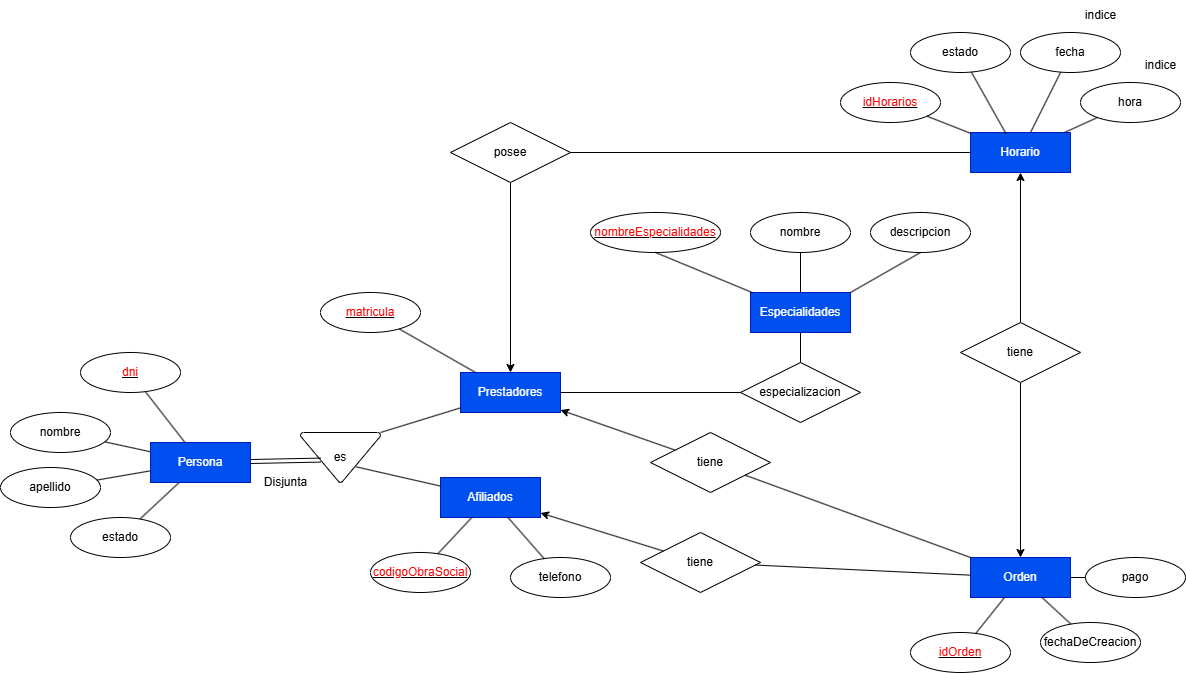

The diagram above was exported from draw.io. Its source (the exported page's mxGraphModel, read from the mxfile embedded in the PNG):
<mxGraphModel dx="2247" dy="794" grid="1" gridSize="10" guides="1" tooltips="1" connect="1" arrows="1" fold="1" page="1" pageScale="1" pageWidth="827" pageHeight="1169" math="0" shadow="0">
  <root>
    <mxCell id="0" />
    <mxCell id="1" parent="0" />
    <mxCell id="SpqSqvVS5LFrkoiaBsKL-1" value="Prestadores" style="whiteSpace=wrap;html=1;align=center;fillColor=#0050ef;fontColor=#ffffff;strokeColor=#001DBC;" parent="1" vertex="1">
      <mxGeometry x="90" y="400" width="100" height="40" as="geometry" />
    </mxCell>
    <mxCell id="SpqSqvVS5LFrkoiaBsKL-2" value="Horario" style="whiteSpace=wrap;html=1;align=center;fillColor=#0050ef;fontColor=#ffffff;strokeColor=#001DBC;" parent="1" vertex="1">
      <mxGeometry x="600" y="160" width="100" height="40" as="geometry" />
    </mxCell>
    <mxCell id="SpqSqvVS5LFrkoiaBsKL-3" value="Afiliados" style="whiteSpace=wrap;html=1;align=center;fillColor=#0050ef;fontColor=#ffffff;strokeColor=#001DBC;" parent="1" vertex="1">
      <mxGeometry x="70" y="505" width="100" height="40" as="geometry" />
    </mxCell>
    <mxCell id="SpqSqvVS5LFrkoiaBsKL-4" value="Orden" style="whiteSpace=wrap;html=1;align=center;fillColor=#0050ef;fontColor=#ffffff;strokeColor=#001DBC;" parent="1" vertex="1">
      <mxGeometry x="600" y="585" width="100" height="40" as="geometry" />
    </mxCell>
    <mxCell id="SpqSqvVS5LFrkoiaBsKL-5" value="&lt;font style=&quot;color: rgb(255, 0, 0);&quot;&gt;matricula&lt;/font&gt;" style="ellipse;whiteSpace=wrap;html=1;align=center;fontStyle=4;fontColor=light-dark(#000000,#CC0000);" parent="1" vertex="1">
      <mxGeometry x="-50" y="320" width="100" height="40" as="geometry" />
    </mxCell>
    <mxCell id="SpqSqvVS5LFrkoiaBsKL-6" value="&lt;font style=&quot;background-color: light-dark(#ffffff, var(--ge-dark-color, #121212)); color: rgb(255, 0, 0);&quot;&gt;idHorarios&lt;/font&gt;" style="ellipse;whiteSpace=wrap;html=1;align=center;fontStyle=4;fontColor=light-dark(#000000,#CC0000);" parent="1" vertex="1">
      <mxGeometry x="470" y="110" width="100" height="40" as="geometry" />
    </mxCell>
    <mxCell id="SpqSqvVS5LFrkoiaBsKL-8" value="&lt;font style=&quot;color: rgb(255, 0, 0);&quot;&gt;idOrden&lt;/font&gt;" style="ellipse;whiteSpace=wrap;html=1;align=center;fontStyle=4;fontColor=light-dark(#000000,#CC0000);" parent="1" vertex="1">
      <mxGeometry x="540" y="660" width="100" height="40" as="geometry" />
    </mxCell>
    <mxCell id="SpqSqvVS5LFrkoiaBsKL-9" value="&lt;font style=&quot;color: rgb(255, 0, 0);&quot;&gt;codigoObraSocial&lt;/font&gt;" style="ellipse;whiteSpace=wrap;html=1;align=center;fontStyle=4;fontColor=light-dark(#000000,#CC0000);" parent="1" vertex="1">
      <mxGeometry y="580" width="100" height="40" as="geometry" />
    </mxCell>
    <mxCell id="SpqSqvVS5LFrkoiaBsKL-11" value="pago" style="ellipse;whiteSpace=wrap;html=1;align=center;" parent="1" vertex="1">
      <mxGeometry x="715" y="585" width="100" height="40" as="geometry" />
    </mxCell>
    <mxCell id="SpqSqvVS5LFrkoiaBsKL-13" value="telefono" style="ellipse;whiteSpace=wrap;html=1;align=center;" parent="1" vertex="1">
      <mxGeometry x="140" y="585" width="100" height="40" as="geometry" />
    </mxCell>
    <mxCell id="SpqSqvVS5LFrkoiaBsKL-14" value="apellido" style="ellipse;whiteSpace=wrap;html=1;align=center;" parent="1" vertex="1">
      <mxGeometry x="-370" y="495" width="100" height="40" as="geometry" />
    </mxCell>
    <mxCell id="SpqSqvVS5LFrkoiaBsKL-15" value="nombre" style="ellipse;whiteSpace=wrap;html=1;align=center;" parent="1" vertex="1">
      <mxGeometry x="-360" y="440" width="100" height="40" as="geometry" />
    </mxCell>
    <mxCell id="SpqSqvVS5LFrkoiaBsKL-17" value="hora" style="ellipse;whiteSpace=wrap;html=1;align=center;verticalAlign=middle;" parent="1" vertex="1">
      <mxGeometry x="710" y="110" width="100" height="40" as="geometry" />
    </mxCell>
    <mxCell id="SpqSqvVS5LFrkoiaBsKL-18" value="fecha" style="ellipse;whiteSpace=wrap;html=1;align=center;" parent="1" vertex="1">
      <mxGeometry x="650" y="60" width="100" height="40" as="geometry" />
    </mxCell>
    <mxCell id="SpqSqvVS5LFrkoiaBsKL-19" value="estado" style="ellipse;whiteSpace=wrap;html=1;align=center;" parent="1" vertex="1">
      <mxGeometry x="540" y="60" width="100" height="40" as="geometry" />
    </mxCell>
    <mxCell id="SpqSqvVS5LFrkoiaBsKL-23" value="fechaDeCreacion" style="ellipse;whiteSpace=wrap;html=1;align=center;" parent="1" vertex="1">
      <mxGeometry x="670" y="650" width="100" height="40" as="geometry" />
    </mxCell>
    <mxCell id="SpqSqvVS5LFrkoiaBsKL-26" value="posee" style="shape=rhombus;perimeter=rhombusPerimeter;whiteSpace=wrap;html=1;align=center;" parent="1" vertex="1">
      <mxGeometry x="80" y="150" width="120" height="60" as="geometry" />
    </mxCell>
    <mxCell id="SpqSqvVS5LFrkoiaBsKL-29" value="" style="endArrow=classic;html=1;rounded=0;endFill=1;exitX=0.5;exitY=1;exitDx=0;exitDy=0;" parent="1" source="SpqSqvVS5LFrkoiaBsKL-26" target="SpqSqvVS5LFrkoiaBsKL-1" edge="1">
      <mxGeometry relative="1" as="geometry">
        <mxPoint x="230" y="230" as="sourcePoint" />
        <mxPoint x="230" y="400" as="targetPoint" />
      </mxGeometry>
    </mxCell>
    <mxCell id="SpqSqvVS5LFrkoiaBsKL-30" value="" style="endArrow=classic;html=1;rounded=0;endFill=1;" parent="1" source="SpqSqvVS5LFrkoiaBsKL-28" target="SpqSqvVS5LFrkoiaBsKL-2" edge="1">
      <mxGeometry relative="1" as="geometry">
        <mxPoint x="620" y="320" as="sourcePoint" />
        <mxPoint x="670" y="260" as="targetPoint" />
      </mxGeometry>
    </mxCell>
    <mxCell id="SpqSqvVS5LFrkoiaBsKL-33" value="" style="endArrow=none;html=1;rounded=0;" parent="1" source="SpqSqvVS5LFrkoiaBsKL-15" target="SpqSqvVS5LFrkoiaBsKL-77" edge="1">
      <mxGeometry relative="1" as="geometry">
        <mxPoint x="-84.64466094067257" y="744.1421356237308" as="sourcePoint" />
        <mxPoint x="-230" y="620" as="targetPoint" />
      </mxGeometry>
    </mxCell>
    <mxCell id="SpqSqvVS5LFrkoiaBsKL-35" value="" style="endArrow=none;html=1;rounded=0;" parent="1" source="SpqSqvVS5LFrkoiaBsKL-14" target="SpqSqvVS5LFrkoiaBsKL-77" edge="1">
      <mxGeometry relative="1" as="geometry">
        <mxPoint x="-390" y="620" as="sourcePoint" />
        <mxPoint x="-230" y="620" as="targetPoint" />
      </mxGeometry>
    </mxCell>
    <mxCell id="SpqSqvVS5LFrkoiaBsKL-36" value="" style="endArrow=none;html=1;rounded=0;" parent="1" source="SpqSqvVS5LFrkoiaBsKL-13" target="SpqSqvVS5LFrkoiaBsKL-3" edge="1">
      <mxGeometry relative="1" as="geometry">
        <mxPoint x="-390" y="620" as="sourcePoint" />
        <mxPoint x="-230" y="620" as="targetPoint" />
      </mxGeometry>
    </mxCell>
    <mxCell id="SpqSqvVS5LFrkoiaBsKL-38" value="" style="endArrow=none;html=1;rounded=0;" parent="1" source="SpqSqvVS5LFrkoiaBsKL-11" target="SpqSqvVS5LFrkoiaBsKL-4" edge="1">
      <mxGeometry relative="1" as="geometry">
        <mxPoint x="382.40999999999997" y="385" as="sourcePoint" />
        <mxPoint x="542.41" y="385" as="targetPoint" />
      </mxGeometry>
    </mxCell>
    <mxCell id="SpqSqvVS5LFrkoiaBsKL-40" value="" style="endArrow=none;html=1;rounded=0;" parent="1" source="SpqSqvVS5LFrkoiaBsKL-23" target="SpqSqvVS5LFrkoiaBsKL-4" edge="1">
      <mxGeometry relative="1" as="geometry">
        <mxPoint x="382.40999999999997" y="385" as="sourcePoint" />
        <mxPoint x="542.41" y="385" as="targetPoint" />
      </mxGeometry>
    </mxCell>
    <mxCell id="SpqSqvVS5LFrkoiaBsKL-41" value="" style="endArrow=none;html=1;rounded=0;" parent="1" source="SpqSqvVS5LFrkoiaBsKL-8" target="SpqSqvVS5LFrkoiaBsKL-4" edge="1">
      <mxGeometry relative="1" as="geometry">
        <mxPoint x="382.40999999999997" y="385" as="sourcePoint" />
        <mxPoint x="542.41" y="385" as="targetPoint" />
      </mxGeometry>
    </mxCell>
    <mxCell id="SpqSqvVS5LFrkoiaBsKL-43" value="" style="endArrow=none;html=1;rounded=0;" parent="1" source="SpqSqvVS5LFrkoiaBsKL-17" target="SpqSqvVS5LFrkoiaBsKL-2" edge="1">
      <mxGeometry relative="1" as="geometry">
        <mxPoint x="310" y="380" as="sourcePoint" />
        <mxPoint x="700" y="171" as="targetPoint" />
      </mxGeometry>
    </mxCell>
    <mxCell id="SpqSqvVS5LFrkoiaBsKL-44" value="" style="endArrow=none;html=1;rounded=0;entryX=0.356;entryY=0.035;entryDx=0;entryDy=0;entryPerimeter=0;" parent="1" source="SpqSqvVS5LFrkoiaBsKL-19" target="SpqSqvVS5LFrkoiaBsKL-2" edge="1">
      <mxGeometry relative="1" as="geometry">
        <mxPoint x="310" y="380" as="sourcePoint" />
        <mxPoint x="470" y="380" as="targetPoint" />
      </mxGeometry>
    </mxCell>
    <mxCell id="SpqSqvVS5LFrkoiaBsKL-45" value="" style="endArrow=none;html=1;rounded=0;" parent="1" source="SpqSqvVS5LFrkoiaBsKL-18" target="SpqSqvVS5LFrkoiaBsKL-2" edge="1">
      <mxGeometry relative="1" as="geometry">
        <mxPoint x="310" y="380" as="sourcePoint" />
        <mxPoint x="470" y="380" as="targetPoint" />
      </mxGeometry>
    </mxCell>
    <mxCell id="SpqSqvVS5LFrkoiaBsKL-46" value="" style="endArrow=none;html=1;rounded=0;" parent="1" source="SpqSqvVS5LFrkoiaBsKL-6" target="SpqSqvVS5LFrkoiaBsKL-2" edge="1">
      <mxGeometry relative="1" as="geometry">
        <mxPoint x="310" y="380" as="sourcePoint" />
        <mxPoint x="470" y="380" as="targetPoint" />
      </mxGeometry>
    </mxCell>
    <mxCell id="SpqSqvVS5LFrkoiaBsKL-49" value="" style="endArrow=none;html=1;rounded=0;" parent="1" source="SpqSqvVS5LFrkoiaBsKL-5" target="SpqSqvVS5LFrkoiaBsKL-1" edge="1">
      <mxGeometry relative="1" as="geometry">
        <mxPoint x="310" y="380" as="sourcePoint" />
        <mxPoint x="470" y="380" as="targetPoint" />
      </mxGeometry>
    </mxCell>
    <mxCell id="SpqSqvVS5LFrkoiaBsKL-56" value="" style="endArrow=none;html=1;rounded=0;exitX=1;exitY=0.5;exitDx=0;exitDy=0;entryX=0;entryY=0.5;entryDx=0;entryDy=0;" parent="1" source="SpqSqvVS5LFrkoiaBsKL-26" target="SpqSqvVS5LFrkoiaBsKL-2" edge="1">
      <mxGeometry relative="1" as="geometry">
        <mxPoint x="380" y="380" as="sourcePoint" />
        <mxPoint x="540" y="380" as="targetPoint" />
      </mxGeometry>
    </mxCell>
    <mxCell id="SpqSqvVS5LFrkoiaBsKL-57" value="tiene" style="shape=rhombus;perimeter=rhombusPerimeter;whiteSpace=wrap;html=1;align=center;" parent="1" vertex="1">
      <mxGeometry x="280" y="460" width="120" height="60" as="geometry" />
    </mxCell>
    <mxCell id="SpqSqvVS5LFrkoiaBsKL-58" value="tiene" style="shape=rhombus;perimeter=rhombusPerimeter;whiteSpace=wrap;html=1;align=center;" parent="1" vertex="1">
      <mxGeometry x="270" y="560" width="120" height="60" as="geometry" />
    </mxCell>
    <mxCell id="SpqSqvVS5LFrkoiaBsKL-59" value="" style="endArrow=classic;html=1;rounded=0;endFill=1;" parent="1" source="SpqSqvVS5LFrkoiaBsKL-57" target="SpqSqvVS5LFrkoiaBsKL-1" edge="1">
      <mxGeometry relative="1" as="geometry">
        <mxPoint x="520" y="380" as="sourcePoint" />
        <mxPoint x="680" y="380" as="targetPoint" />
      </mxGeometry>
    </mxCell>
    <mxCell id="SpqSqvVS5LFrkoiaBsKL-60" value="" style="endArrow=none;html=1;rounded=0;" parent="1" source="SpqSqvVS5LFrkoiaBsKL-4" target="SpqSqvVS5LFrkoiaBsKL-58" edge="1">
      <mxGeometry relative="1" as="geometry">
        <mxPoint x="592.41" y="385" as="sourcePoint" />
        <mxPoint x="389.9962068965516" y="628.7931034482758" as="targetPoint" />
      </mxGeometry>
    </mxCell>
    <mxCell id="SpqSqvVS5LFrkoiaBsKL-61" value="" style="endArrow=none;html=1;rounded=0;entryX=0;entryY=0;entryDx=0;entryDy=0;" parent="1" source="SpqSqvVS5LFrkoiaBsKL-57" target="SpqSqvVS5LFrkoiaBsKL-4" edge="1">
      <mxGeometry relative="1" as="geometry">
        <mxPoint x="520" y="380" as="sourcePoint" />
        <mxPoint x="680" y="380" as="targetPoint" />
      </mxGeometry>
    </mxCell>
    <mxCell id="SpqSqvVS5LFrkoiaBsKL-63" value="" style="endArrow=classic;html=1;rounded=0;endFill=1;entryX=0.5;entryY=0;entryDx=0;entryDy=0;" parent="1" source="SpqSqvVS5LFrkoiaBsKL-28" target="SpqSqvVS5LFrkoiaBsKL-4" edge="1">
      <mxGeometry relative="1" as="geometry">
        <mxPoint x="520" y="380" as="sourcePoint" />
        <mxPoint x="680" y="380" as="targetPoint" />
      </mxGeometry>
    </mxCell>
    <mxCell id="SpqSqvVS5LFrkoiaBsKL-64" value="" style="endArrow=classic;html=1;rounded=0;endFill=1;" parent="1" source="SpqSqvVS5LFrkoiaBsKL-58" target="SpqSqvVS5LFrkoiaBsKL-3" edge="1">
      <mxGeometry relative="1" as="geometry">
        <mxPoint x="520" y="380" as="sourcePoint" />
        <mxPoint x="-30" y="770" as="targetPoint" />
      </mxGeometry>
    </mxCell>
    <mxCell id="SpqSqvVS5LFrkoiaBsKL-65" value="especializacion" style="shape=rhombus;perimeter=rhombusPerimeter;whiteSpace=wrap;html=1;align=center;" parent="1" vertex="1">
      <mxGeometry x="370" y="390" width="120" height="60" as="geometry" />
    </mxCell>
    <mxCell id="SpqSqvVS5LFrkoiaBsKL-66" value="Especialidades" style="whiteSpace=wrap;html=1;align=center;fillColor=#0050ef;fontColor=#ffffff;strokeColor=#001DBC;" parent="1" vertex="1">
      <mxGeometry x="380" y="320" width="100" height="40" as="geometry" />
    </mxCell>
    <mxCell id="SpqSqvVS5LFrkoiaBsKL-67" value="&lt;font style=&quot;color: rgb(255, 0, 0);&quot;&gt;nombreEspecialidades&lt;/font&gt;" style="ellipse;whiteSpace=wrap;html=1;align=center;fontStyle=4;fontColor=light-dark(#000000,#CC0000);" parent="1" vertex="1">
      <mxGeometry x="220" y="240" width="130" height="40" as="geometry" />
    </mxCell>
    <mxCell id="SpqSqvVS5LFrkoiaBsKL-68" value="nombre" style="ellipse;whiteSpace=wrap;html=1;align=center;" parent="1" vertex="1">
      <mxGeometry x="380" y="240" width="100" height="40" as="geometry" />
    </mxCell>
    <mxCell id="SpqSqvVS5LFrkoiaBsKL-69" value="descripcion" style="ellipse;whiteSpace=wrap;html=1;align=center;" parent="1" vertex="1">
      <mxGeometry x="500" y="240" width="100" height="40" as="geometry" />
    </mxCell>
    <mxCell id="SpqSqvVS5LFrkoiaBsKL-70" value="" style="endArrow=none;html=1;rounded=0;entryX=0.5;entryY=1;entryDx=0;entryDy=0;" parent="1" source="SpqSqvVS5LFrkoiaBsKL-66" target="SpqSqvVS5LFrkoiaBsKL-67" edge="1">
      <mxGeometry relative="1" as="geometry">
        <mxPoint x="520" y="380" as="sourcePoint" />
        <mxPoint x="680" y="380" as="targetPoint" />
      </mxGeometry>
    </mxCell>
    <mxCell id="SpqSqvVS5LFrkoiaBsKL-71" value="" style="endArrow=none;html=1;rounded=0;exitX=0.5;exitY=0;exitDx=0;exitDy=0;entryX=0.5;entryY=1;entryDx=0;entryDy=0;" parent="1" source="SpqSqvVS5LFrkoiaBsKL-65" target="SpqSqvVS5LFrkoiaBsKL-66" edge="1">
      <mxGeometry relative="1" as="geometry">
        <mxPoint x="520" y="380" as="sourcePoint" />
        <mxPoint x="680" y="380" as="targetPoint" />
      </mxGeometry>
    </mxCell>
    <mxCell id="SpqSqvVS5LFrkoiaBsKL-72" value="" style="endArrow=none;html=1;rounded=0;exitX=1;exitY=0.5;exitDx=0;exitDy=0;entryX=0;entryY=0.5;entryDx=0;entryDy=0;" parent="1" source="SpqSqvVS5LFrkoiaBsKL-1" target="SpqSqvVS5LFrkoiaBsKL-65" edge="1">
      <mxGeometry relative="1" as="geometry">
        <mxPoint x="520" y="380" as="sourcePoint" />
        <mxPoint x="680" y="380" as="targetPoint" />
      </mxGeometry>
    </mxCell>
    <mxCell id="SpqSqvVS5LFrkoiaBsKL-73" value="" style="endArrow=none;html=1;rounded=0;exitX=1;exitY=0;exitDx=0;exitDy=0;entryX=0.5;entryY=1;entryDx=0;entryDy=0;" parent="1" source="SpqSqvVS5LFrkoiaBsKL-66" target="SpqSqvVS5LFrkoiaBsKL-69" edge="1">
      <mxGeometry relative="1" as="geometry">
        <mxPoint x="520" y="380" as="sourcePoint" />
        <mxPoint x="680" y="380" as="targetPoint" />
      </mxGeometry>
    </mxCell>
    <mxCell id="SpqSqvVS5LFrkoiaBsKL-74" value="" style="endArrow=none;html=1;rounded=0;exitX=0.5;exitY=0;exitDx=0;exitDy=0;" parent="1" source="SpqSqvVS5LFrkoiaBsKL-66" target="SpqSqvVS5LFrkoiaBsKL-68" edge="1">
      <mxGeometry relative="1" as="geometry">
        <mxPoint x="520" y="380" as="sourcePoint" />
        <mxPoint x="680" y="380" as="targetPoint" />
      </mxGeometry>
    </mxCell>
    <mxCell id="SpqSqvVS5LFrkoiaBsKL-76" value="" style="endArrow=none;html=1;rounded=0;" parent="1" source="SpqSqvVS5LFrkoiaBsKL-9" target="SpqSqvVS5LFrkoiaBsKL-3" edge="1">
      <mxGeometry relative="1" as="geometry">
        <mxPoint x="180" y="550" as="sourcePoint" />
        <mxPoint x="-39" y="760" as="targetPoint" />
      </mxGeometry>
    </mxCell>
    <mxCell id="SpqSqvVS5LFrkoiaBsKL-28" value="tiene" style="shape=rhombus;perimeter=rhombusPerimeter;whiteSpace=wrap;html=1;align=center;" parent="1" vertex="1">
      <mxGeometry x="590" y="350" width="120" height="60" as="geometry" />
    </mxCell>
    <mxCell id="SpqSqvVS5LFrkoiaBsKL-77" value="Persona" style="whiteSpace=wrap;html=1;align=center;fillColor=#0050ef;fontColor=#ffffff;strokeColor=#001DBC;" parent="1" vertex="1">
      <mxGeometry x="-220" y="470" width="100" height="40" as="geometry" />
    </mxCell>
    <mxCell id="wERPBDLs7BAX5Cb2763U-2" value="" style="rounded=0;orthogonalLoop=1;jettySize=auto;html=1;endArrow=none;startFill=0;" edge="1" parent="1" source="wERPBDLs7BAX5Cb2763U-1" target="SpqSqvVS5LFrkoiaBsKL-77">
      <mxGeometry relative="1" as="geometry" />
    </mxCell>
    <mxCell id="wERPBDLs7BAX5Cb2763U-1" value="estado" style="ellipse;whiteSpace=wrap;html=1;align=center;" vertex="1" parent="1">
      <mxGeometry x="-300" y="545" width="100" height="40" as="geometry" />
    </mxCell>
    <mxCell id="wERPBDLs7BAX5Cb2763U-4" value="&lt;u&gt;&lt;font style=&quot;color: rgb(255, 0, 0);&quot;&gt;dni&lt;/font&gt;&lt;/u&gt;" style="ellipse;whiteSpace=wrap;html=1;fontColor=light-dark(#000000,#CC0000);" vertex="1" parent="1">
      <mxGeometry x="-290" y="380" width="100" height="40" as="geometry" />
    </mxCell>
    <mxCell id="wERPBDLs7BAX5Cb2763U-7" value="" style="endArrow=none;html=1;rounded=0;" edge="1" parent="1" source="SpqSqvVS5LFrkoiaBsKL-77" target="wERPBDLs7BAX5Cb2763U-4">
      <mxGeometry width="50" height="50" relative="1" as="geometry">
        <mxPoint x="-150" y="460" as="sourcePoint" />
        <mxPoint x="-100" y="410" as="targetPoint" />
      </mxGeometry>
    </mxCell>
    <mxCell id="wERPBDLs7BAX5Cb2763U-9" value="es" style="strokeWidth=1;html=1;shape=mxgraph.flowchart.merge_or_storage;whiteSpace=wrap;fillColor=default;" vertex="1" parent="1">
      <mxGeometry x="-70" y="460" width="80" height="50" as="geometry" />
    </mxCell>
    <mxCell id="wERPBDLs7BAX5Cb2763U-10" value="" style="endArrow=none;html=1;rounded=0;shape=link;entryX=0.252;entryY=0.552;entryDx=0;entryDy=0;entryPerimeter=0;" edge="1" parent="1" source="SpqSqvVS5LFrkoiaBsKL-77" target="wERPBDLs7BAX5Cb2763U-9">
      <mxGeometry width="50" height="50" relative="1" as="geometry">
        <mxPoint x="-90" y="460" as="sourcePoint" />
        <mxPoint x="-40" y="410" as="targetPoint" />
      </mxGeometry>
    </mxCell>
    <mxCell id="wERPBDLs7BAX5Cb2763U-11" value="" style="endArrow=none;html=1;rounded=0;exitX=1;exitY=0;exitDx=0;exitDy=0;exitPerimeter=0;" edge="1" parent="1" source="wERPBDLs7BAX5Cb2763U-9" target="SpqSqvVS5LFrkoiaBsKL-1">
      <mxGeometry width="50" height="50" relative="1" as="geometry">
        <mxPoint x="-30" y="460" as="sourcePoint" />
        <mxPoint x="20" y="410" as="targetPoint" />
      </mxGeometry>
    </mxCell>
    <mxCell id="wERPBDLs7BAX5Cb2763U-12" value="" style="endArrow=none;html=1;rounded=0;exitX=0.688;exitY=0.684;exitDx=0;exitDy=0;exitPerimeter=0;" edge="1" parent="1" source="wERPBDLs7BAX5Cb2763U-9" target="SpqSqvVS5LFrkoiaBsKL-3">
      <mxGeometry width="50" height="50" relative="1" as="geometry">
        <mxPoint x="-90" y="460" as="sourcePoint" />
        <mxPoint x="-40" y="410" as="targetPoint" />
      </mxGeometry>
    </mxCell>
    <mxCell id="wERPBDLs7BAX5Cb2763U-14" value="Disjunta" style="text;html=1;align=center;verticalAlign=middle;resizable=0;points=[];autosize=1;strokeColor=none;fillColor=none;" vertex="1" parent="1">
      <mxGeometry x="-120" y="495" width="70" height="30" as="geometry" />
    </mxCell>
    <mxCell id="wERPBDLs7BAX5Cb2763U-15" value="indice" style="text;html=1;align=center;verticalAlign=middle;resizable=0;points=[];autosize=1;strokeColor=none;fillColor=none;" vertex="1" parent="1">
      <mxGeometry x="705" y="28" width="50" height="30" as="geometry" />
    </mxCell>
    <mxCell id="wERPBDLs7BAX5Cb2763U-16" value="indice" style="text;html=1;align=center;verticalAlign=middle;resizable=0;points=[];autosize=1;strokeColor=none;fillColor=none;" vertex="1" parent="1">
      <mxGeometry x="765" y="78" width="50" height="30" as="geometry" />
    </mxCell>
  </root>
</mxGraphModel>